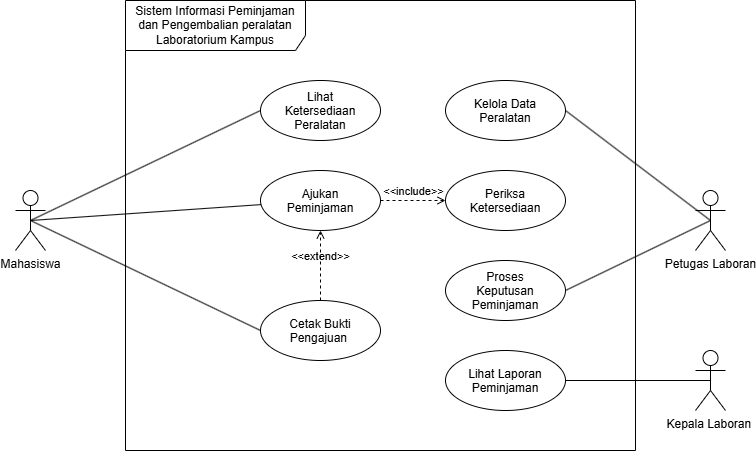

The diagram above was exported from draw.io. Its source (the exported page's mxGraphModel, read from the mxfile embedded in the PNG):
<mxGraphModel dx="504" dy="560" grid="1" gridSize="10" guides="1" tooltips="1" connect="1" arrows="1" fold="1" page="1" pageScale="1" pageWidth="850" pageHeight="1100" math="0" shadow="0">
  <root>
    <mxCell id="0" />
    <mxCell id="1" parent="0" />
    <mxCell id="VVQxU-RHttePk8MYpu8Q-1" parent="1" style="shape=umlFrame;whiteSpace=wrap;html=1;pointerEvents=0;recursiveResize=0;container=1;collapsible=0;width=180;height=50;" value="Sistem Informasi Peminjaman dan Pengembalian peralatan Laboratorium Kampus" vertex="1">
      <mxGeometry height="450" width="510" x="170" y="50" as="geometry" />
    </mxCell>
    <mxCell id="VVQxU-RHttePk8MYpu8Q-2" parent="VVQxU-RHttePk8MYpu8Q-1" style="ellipse;whiteSpace=wrap;html=1;shapeInside=1;" value="Lihat Ketersediaan Peralatan" vertex="1">
      <mxGeometry height="60" width="120" x="135" y="80" as="geometry" />
    </mxCell>
    <mxCell id="VVQxU-RHttePk8MYpu8Q-7" parent="VVQxU-RHttePk8MYpu8Q-1" style="ellipse;whiteSpace=wrap;html=1;shapeInside=1;" value="Cetak Bukti Pengajuan&amp;nbsp;" vertex="1">
      <mxGeometry height="60" width="120" x="135" y="300" as="geometry" />
    </mxCell>
    <mxCell id="VVQxU-RHttePk8MYpu8Q-6" parent="VVQxU-RHttePk8MYpu8Q-1" style="ellipse;whiteSpace=wrap;html=1;shapeInside=1;" value="Ajukan Peminjaman" vertex="1">
      <mxGeometry height="60" width="120" x="135" y="170" as="geometry" />
    </mxCell>
    <mxCell id="VVQxU-RHttePk8MYpu8Q-8" parent="VVQxU-RHttePk8MYpu8Q-1" style="ellipse;whiteSpace=wrap;html=1;shapeInside=1;" value="Kelola Data Peralatan" vertex="1">
      <mxGeometry height="60" width="120" x="320" y="80" as="geometry" />
    </mxCell>
    <mxCell id="VVQxU-RHttePk8MYpu8Q-9" parent="VVQxU-RHttePk8MYpu8Q-1" style="ellipse;whiteSpace=wrap;html=1;shapeInside=1;" value="Periksa Ketersediaan" vertex="1">
      <mxGeometry height="60" width="120" x="320" y="170" as="geometry" />
    </mxCell>
    <mxCell id="VVQxU-RHttePk8MYpu8Q-10" parent="VVQxU-RHttePk8MYpu8Q-1" style="ellipse;whiteSpace=wrap;html=1;shapeInside=1;" value="Proses Keputusan Peminjaman" vertex="1">
      <mxGeometry height="60" width="120" x="320" y="260" as="geometry" />
    </mxCell>
    <mxCell id="VVQxU-RHttePk8MYpu8Q-11" parent="VVQxU-RHttePk8MYpu8Q-1" style="ellipse;whiteSpace=wrap;html=1;shapeInside=1;" value="Lihat Laporan Peminjaman" vertex="1">
      <mxGeometry height="60" width="120" x="320" y="350" as="geometry" />
    </mxCell>
    <mxCell id="VVQxU-RHttePk8MYpu8Q-28" edge="1" parent="VVQxU-RHttePk8MYpu8Q-1" source="VVQxU-RHttePk8MYpu8Q-7" style="html=1;verticalAlign=bottom;labelBackgroundColor=none;endArrow=open;endFill=0;dashed=1;entryX=0.5;entryY=1;entryDx=0;entryDy=0;exitX=0.5;exitY=0;exitDx=0;exitDy=0;" target="VVQxU-RHttePk8MYpu8Q-6" value="&amp;lt;&amp;lt;extend&amp;gt;&amp;gt;">
      <mxGeometry relative="1" width="160" as="geometry">
        <mxPoint x="90" y="360" as="sourcePoint" />
        <mxPoint x="250" y="360" as="targetPoint" />
      </mxGeometry>
    </mxCell>
    <mxCell id="VVQxU-RHttePk8MYpu8Q-31" edge="1" parent="VVQxU-RHttePk8MYpu8Q-1" source="VVQxU-RHttePk8MYpu8Q-6" style="html=1;verticalAlign=bottom;labelBackgroundColor=none;endArrow=open;endFill=0;dashed=1;exitX=1;exitY=0.5;exitDx=0;exitDy=0;entryX=0;entryY=0.5;entryDx=0;entryDy=0;" target="VVQxU-RHttePk8MYpu8Q-9" value="&amp;lt;&amp;lt;include&amp;gt;&amp;gt;">
      <mxGeometry relative="1" width="160" as="geometry">
        <mxPoint x="210" y="290" as="sourcePoint" />
        <mxPoint x="370" y="290" as="targetPoint" />
      </mxGeometry>
    </mxCell>
    <mxCell id="VVQxU-RHttePk8MYpu8Q-15" edge="1" parent="1" source="VVQxU-RHttePk8MYpu8Q-12" style="edgeStyle=none;shape=wire;html=1;exitX=0.5;exitY=0.5;exitDx=0;exitDy=0;exitPerimeter=0;entryX=0;entryY=0.5;entryDx=0;entryDy=0;dashed=1;endArrow=none;endFill=0;" target="VVQxU-RHttePk8MYpu8Q-2">
      <mxGeometry relative="1" as="geometry" />
    </mxCell>
    <mxCell id="VVQxU-RHttePk8MYpu8Q-16" edge="1" parent="1" source="VVQxU-RHttePk8MYpu8Q-12" style="edgeStyle=none;shape=wire;html=1;exitX=0.5;exitY=0.5;exitDx=0;exitDy=0;exitPerimeter=0;dashed=1;endArrow=none;endFill=0;" target="VVQxU-RHttePk8MYpu8Q-6">
      <mxGeometry relative="1" as="geometry" />
    </mxCell>
    <mxCell id="VVQxU-RHttePk8MYpu8Q-17" edge="1" parent="1" source="VVQxU-RHttePk8MYpu8Q-12" style="edgeStyle=none;shape=wire;html=1;exitX=0.5;exitY=0.5;exitDx=0;exitDy=0;exitPerimeter=0;entryX=0;entryY=0.5;entryDx=0;entryDy=0;dashed=1;endArrow=none;endFill=0;" target="VVQxU-RHttePk8MYpu8Q-7">
      <mxGeometry relative="1" as="geometry" />
    </mxCell>
    <mxCell id="VVQxU-RHttePk8MYpu8Q-12" parent="1" style="shape=umlActor;verticalLabelPosition=bottom;verticalAlign=top;html=1;outlineConnect=0;" value="Mahasiswa" vertex="1">
      <mxGeometry height="60" width="30" x="60" y="240" as="geometry" />
    </mxCell>
    <mxCell id="VVQxU-RHttePk8MYpu8Q-18" edge="1" parent="1" source="VVQxU-RHttePk8MYpu8Q-13" style="edgeStyle=none;shape=wire;html=1;exitX=0.5;exitY=0.5;exitDx=0;exitDy=0;exitPerimeter=0;entryX=1;entryY=0.5;entryDx=0;entryDy=0;dashed=1;endArrow=none;endFill=0;" target="VVQxU-RHttePk8MYpu8Q-8">
      <mxGeometry relative="1" as="geometry" />
    </mxCell>
    <mxCell id="VVQxU-RHttePk8MYpu8Q-19" edge="1" parent="1" source="VVQxU-RHttePk8MYpu8Q-13" style="edgeStyle=none;shape=wire;html=1;exitX=0.5;exitY=0.5;exitDx=0;exitDy=0;exitPerimeter=0;entryX=1;entryY=0.5;entryDx=0;entryDy=0;dashed=1;endArrow=none;endFill=0;" target="VVQxU-RHttePk8MYpu8Q-10">
      <mxGeometry relative="1" as="geometry" />
    </mxCell>
    <mxCell id="VVQxU-RHttePk8MYpu8Q-13" parent="1" style="shape=umlActor;verticalLabelPosition=bottom;verticalAlign=top;html=1;outlineConnect=0;" value="Petugas Laboran" vertex="1">
      <mxGeometry height="60" width="30" x="740" y="240" as="geometry" />
    </mxCell>
    <mxCell id="VVQxU-RHttePk8MYpu8Q-20" edge="1" parent="1" source="VVQxU-RHttePk8MYpu8Q-14" style="edgeStyle=none;shape=wire;html=1;exitX=0.5;exitY=0.5;exitDx=0;exitDy=0;exitPerimeter=0;dashed=1;endArrow=none;endFill=0;" target="VVQxU-RHttePk8MYpu8Q-11">
      <mxGeometry relative="1" as="geometry" />
    </mxCell>
    <mxCell id="VVQxU-RHttePk8MYpu8Q-14" parent="1" style="shape=umlActor;verticalLabelPosition=bottom;verticalAlign=top;html=1;outlineConnect=0;" value="Kepala Laboran&amp;nbsp;" vertex="1">
      <mxGeometry height="60" width="30" x="740" y="400" as="geometry" />
    </mxCell>
  </root>
</mxGraphModel>